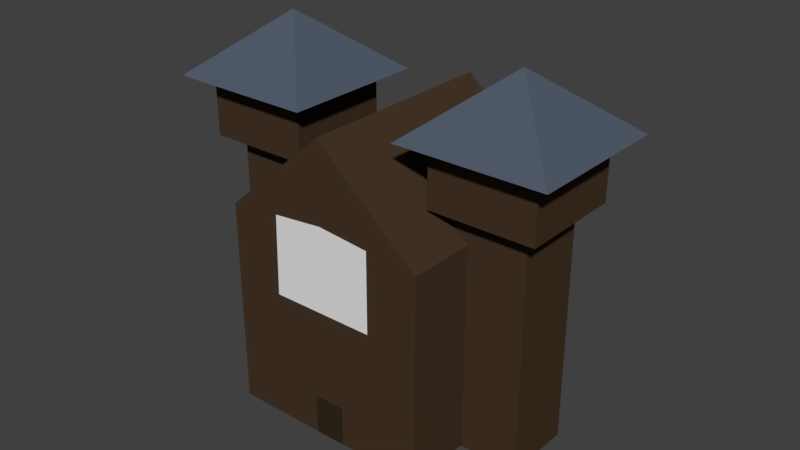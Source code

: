 # Source: armoury.blend  (saved by Blender 2.79.0; exported with 4.5.12 LTS)
import bpy
from mathutils import Matrix  # noqa: F401  (used for matrix-valued properties, if any)

bpy.ops.wm.read_factory_settings(use_empty=True)
scene = bpy.context.scene
scene.name = 'Scene'

# ---- collections
col_collection_1 = bpy.data.collections.new('Collection 1'); scene.collection.children.link(col_collection_1)

# ---- materials (node trees are filled in below, after node groups)
mat_material_003 = bpy.data.materials.new('Material.003')
mat_material_003.alpha_threshold = 0.0
mat_material_003.use_transparent_shadow = False
mat_material_003.diffuse_color = (0.08549, 0.1083, 0.1473, 1.0)
mat_material_003.roughness = 0.5
mat_material = bpy.data.materials.new('Material')
mat_material.alpha_threshold = 0.0
mat_material.use_transparent_shadow = False
mat_material.diffuse_color = (0.06072, 0.03584, 0.02062, 1.0)
mat_material.roughness = 0.5
mat_material_001 = bpy.data.materials.new('Material.001')
mat_material_001.alpha_threshold = 0.0
mat_material_001.use_transparent_shadow = False
mat_material_001.roughness = 0.5
mat_material_002 = bpy.data.materials.new('Material.002')
mat_material_002.alpha_threshold = 0.0
mat_material_002.use_transparent_shadow = False
mat_material_002.diffuse_color = (0.03308, 0.02247, 0.01223, 1.0)
mat_material_002.roughness = 0.5

# ---- material node trees

# ---- world
world_world = bpy.data.worlds.new('World'); scene.world = world_world
world_world.color = (0.05088, 0.05088, 0.05088)
world_world.use_sun_shadow = False
world_world.sun_shadow_jitter_overblur = 0.0
world_world.cycles.sampling_method = 'MANUAL'

# ---- meshes
me_cube_004 = bpy.data.meshes.new('Cube.004')
me_cube_004.from_pydata([(-1.0, -1.0, -4.57), (-1.0, -1.0, 1.893), (-1.0, 1.0, -4.57), (-1.0, 1.0, 1.893), (1.0, -1.0, -4.57), (1.0, -1.0, 1.893), (1.0, 1.0, -4.57), (1.0, 1.0, 1.893), (-1.5, -1.5, 2.179), (-1.5, 1.5, 2.179), (1.5, 1.5, 2.179), (1.5, -1.5, 2.179), (-1.5, -1.5, 3.893), (-1.5, 1.5, 3.893), (1.5, 1.5, 3.893), (1.5, -1.5, 3.893), (-2.1, -2.1, 3.893), (-2.1, 2.1, 3.893), (2.1, 2.1, 3.893), (2.1, -2.1, 3.893), (-2.1, 0.0, 3.893), (0.0, 2.1, 3.893), (2.1, 0.0, 3.893), (0.0, -2.1, 3.893), (0.0, 0.0, 5.607)], [], [(0, 1, 3, 2), (2, 3, 7, 6), (6, 7, 5, 4), (4, 5, 1, 0), (2, 6, 4, 0), (5, 7, 10, 11), (8, 11, 15, 12), (3, 1, 8, 9), (1, 5, 11, 8), (7, 3, 9, 10), (15, 14, 18, 22, 19), (10, 9, 13, 14), (11, 10, 14, 15), (9, 8, 12, 13), (24, 17, 16), (13, 12, 16, 20, 17), (12, 15, 19, 23, 16), (14, 13, 17, 21, 18), (24, 16, 19), (24, 19, 18), (24, 18, 17)])
me_cube_004.polygons.foreach_set('material_index', [1, 1, 1, 1, 1, 1, 1, 1, 1, 1, 1, 1, 1, 1, 0, 1, 1, 1, 0, 0, 0])
me_cube_004.materials.append(mat_material_003)
me_cube_004.materials.append(mat_material)
me_cube_004.use_remesh_preserve_volume = False
me_cube_004.use_remesh_preserve_attributes = False
me_cube_004.use_mirror_vertex_groups = False
me_cube_004.update()
me_cube_003 = bpy.data.meshes.new('Cube.003')
me_cube_003.from_pydata([(-1.0, -1.0, -4.57), (-1.0, -1.0, 1.893), (-1.0, 1.0, -4.57), (-1.0, 1.0, 1.893), (1.0, -1.0, -4.57), (1.0, -1.0, 1.893), (1.0, 1.0, -4.57), (1.0, 1.0, 1.893), (-1.5, -1.5, 2.179), (-1.5, 1.5, 2.179), (1.5, 1.5, 2.179), (1.5, -1.5, 2.179), (-1.5, -1.5, 3.893), (-1.5, 1.5, 3.893), (1.5, 1.5, 3.893), (1.5, -1.5, 3.893), (-2.1, -2.1, 3.893), (-2.1, 2.1, 3.893), (2.1, 2.1, 3.893), (2.1, -2.1, 3.893), (-2.1, 0.0, 3.893), (0.0, 2.1, 3.893), (2.1, 0.0, 3.893), (0.0, -2.1, 3.893), (0.0, 0.0, 5.607)], [], [(0, 1, 3, 2), (2, 3, 7, 6), (6, 7, 5, 4), (4, 5, 1, 0), (2, 6, 4, 0), (5, 7, 10, 11), (8, 11, 15, 12), (3, 1, 8, 9), (1, 5, 11, 8), (7, 3, 9, 10), (15, 14, 18, 22, 19), (10, 9, 13, 14), (11, 10, 14, 15), (9, 8, 12, 13), (24, 17, 16), (13, 12, 16, 20, 17), (12, 15, 19, 23, 16), (14, 13, 17, 21, 18), (24, 16, 19), (24, 19, 18), (24, 18, 17)])
me_cube_003.polygons.foreach_set('material_index', [1, 1, 1, 1, 1, 1, 1, 1, 1, 1, 1, 1, 1, 1, 0, 1, 1, 1, 0, 0, 0])
me_cube_003.materials.append(mat_material_003)
me_cube_003.materials.append(mat_material)
me_cube_003.use_remesh_preserve_volume = False
me_cube_003.use_remesh_preserve_attributes = False
me_cube_003.use_mirror_vertex_groups = False
me_cube_003.update()
me_cube = bpy.data.meshes.new('Cube')
me_cube.from_pydata([(-1.0, -1.0, -1.0), (-1.0, -1.0, 1.0), (-1.0, 1.0, -1.0), (-1.0, 1.0, 1.0), (1.0, -1.0, -1.0), (1.0, -1.0, 1.0), (1.0, 1.0, -1.0), (1.0, 1.0, 1.0), (0.0, 1.0, 1.874), (0.0, -1.0, 1.874), (0.0, 1.0, 1.097), (0.5, 1.0, 1.049), (-0.5, 1.0, 1.049), (-0.5, 1.0, 0.2716), (0.517, 1.0, 0.2716), (-0.1943, 1.0, -1.0), (0.1115, 1.0, -1.0), (0.1115, 1.0, -0.6115), (-0.1943, 1.0, -0.6115)], [], [(0, 1, 3, 2), (8, 7, 11, 10, 12, 3), (6, 7, 5, 4), (4, 5, 9, 1, 0), (2, 15, 16, 6, 4, 0), (7, 8, 3, 1, 9, 5), (14, 13, 12, 10, 11), (15, 18, 17, 16), (2, 3, 12, 13), (2, 13, 18, 15), (13, 14, 17, 18), (16, 17, 14, 6), (6, 14, 11, 7)])
me_cube.polygons.foreach_set('material_index', [0, 0, 0, 0, 0, 0, 1, 2, 0, 0, 0, 0, 0])
me_cube.materials.append(mat_material)
me_cube.materials.append(mat_material_001)
me_cube.materials.append(mat_material_002)
me_cube.use_remesh_preserve_volume = False
me_cube.use_remesh_preserve_attributes = False
me_cube.use_mirror_vertex_groups = False
me_cube.update()
me_cube_001 = bpy.data.meshes.new('Cube.001')
me_cube_001.from_pydata([(-1.0, -1.0, -1.0), (-1.0, -1.0, 1.0), (-1.0, 1.0, -1.0), (-1.0, 1.0, 1.0), (1.0, -1.0, -1.0), (1.0, -1.0, 1.0), (1.0, 1.0, -1.0), (1.0, 1.0, 1.0)], [(2, 0), (0, 1), (1, 3), (3, 2), (6, 2), (3, 7), (7, 6), (4, 6), (7, 5), (5, 4), (0, 4), (5, 1)], [])
me_cube_001.use_remesh_preserve_volume = False
me_cube_001.use_remesh_preserve_attributes = False
me_cube_001.use_mirror_vertex_groups = False
me_cube_001.update()

# ---- objects
ob_cube_001 = bpy.data.objects.new('Cube.001', me_cube_004)
ob_cube_002 = bpy.data.objects.new('Cube.002', me_cube_003)
ob_cube = bpy.data.objects.new('Cube', me_cube)
ob_boundary = bpy.data.objects.new('Boundary', me_cube_001)

# ---- transforms, parenting, visibility, modifiers, constraints
ob_cube_001.location = (-12.5, -1.877e-06, 0.0)
ob_cube_001.rotation_euler = (0.0, -0.0, -3.142)
ob_cube_001.scale = (3.5, 3.5, 3.5)
ob_cube_001.lineart.crease_threshold = 0.0
ob_cube_002.location = (12.5, 1.898e-06, 0.0)
ob_cube_002.rotation_euler = (0.0, -0.0, -3.142)
ob_cube_002.scale = (3.5, 3.5, 3.5)
ob_cube_002.lineart.crease_threshold = 0.0
ob_cube.location = (-0.1373, -1.036e-08, -5.669)
ob_cube.rotation_euler = (0.0, -0.0, -3.142)
ob_cube.scale = (10.3, 10.3, 10.3)
ob_cube.lineart.crease_threshold = 0.0
ob_boundary.location = (-0.1373, -1.036e-08, 0.0)
ob_boundary.rotation_euler = (0.0, -0.0, -3.142)
ob_boundary.scale = (16.0, 16.0, 16.0)
ob_boundary.lineart.crease_threshold = 0.0

# ---- collection membership
col_collection_1.objects.link(ob_cube_001)
col_collection_1.objects.link(ob_cube_002)
col_collection_1.objects.link(ob_cube)
col_collection_1.objects.link(ob_boundary)

# ---- scene / render settings (as saved in the file)
scene.frame_start = 1; scene.frame_end = 250; scene.frame_set(0)
scene.render.engine = 'BLENDER_EEVEE_NEXT'
scene.render.resolution_percentage = 50
scene.render.dither_intensity = 0.0
scene.cycles.use_denoising = False
scene.cycles.samples = 128
scene.cycles.sampling_pattern = 'TABULATED_SOBOL'
scene.cycles.use_adaptive_sampling = False
scene.cycles.use_light_tree = False
scene.cycles.blur_glossy = 0.0
scene.cycles.sample_clamp_indirect = 0.0
scene.view_settings.view_transform = 'Standard'
bpy.context.view_layer.update()

# ---- added for rendering (the .blend has no active camera and no usable light): camera, sun
cam_auto = bpy.data.cameras.new('AutoCamera')
cam_auto.lens = 50.0
cam_auto.sensor_width = 36.0
cam_auto.clip_end = 1010.04
ob_auto_camera = bpy.data.objects.new('AutoCamera', cam_auto)
scene.collection.objects.link(ob_auto_camera)
ob_auto_camera.location = (57.5521, -69.0625, 47.8544)
ob_auto_camera.rotation_euler = (1.09748, -7.21219e-08, 0.694738)
scene.camera = ob_auto_camera
light_auto_sun = bpy.data.lights.new('AutoSun', 'SUN')
light_auto_sun.energy = 3.0
light_auto_sun.angle = 0.0523599
ob_auto_sun = bpy.data.objects.new('AutoSun', light_auto_sun)
scene.collection.objects.link(ob_auto_sun)
ob_auto_sun.rotation_euler = (0.872665, 0.174533, 0.523599)
bpy.context.view_layer.update()
